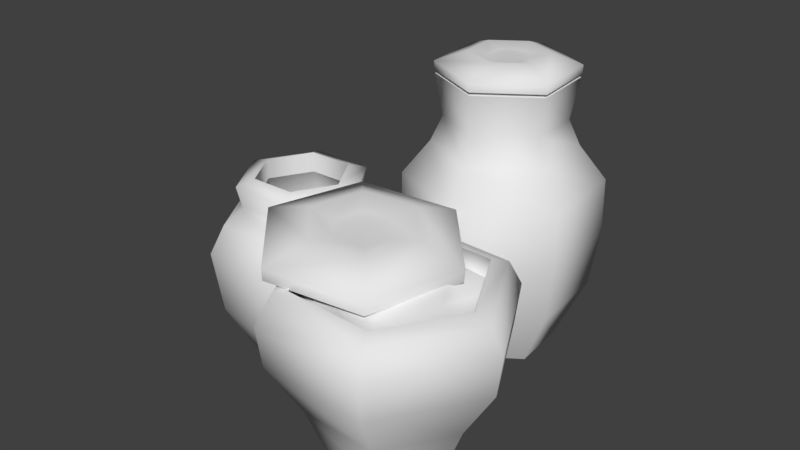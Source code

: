 # Source: tikiPots2.blend  (saved by Blender 2.80.75; exported with 4.5.12 LTS)
import bpy
from mathutils import Matrix  # noqa: F401  (used for matrix-valued properties, if any)

bpy.ops.wm.read_factory_settings(use_empty=True)
scene = bpy.context.scene
scene.name = 'Scene'

# ---- collections
col_collection_1 = bpy.data.collections.new('Collection 1'); scene.collection.children.link(col_collection_1)

# ---- materials (node trees are filled in below, after node groups)
mat_tikipots = bpy.data.materials.new('tikiPots')
mat_tikipots.alpha_threshold = 0.0
mat_tikipots.use_transparent_shadow = False
mat_tikipots.roughness = 0.5

# ---- material node trees

# ---- world
world_world = bpy.data.worlds.new('World'); scene.world = world_world
world_world.color = (0.05088, 0.05088, 0.05088)
world_world.use_sun_shadow = False
world_world.sun_shadow_jitter_overblur = 0.0
world_world.cycles.sampling_method = 'MANUAL'

# ---- meshes
me_circle = bpy.data.meshes.new('Circle')
me_circle.from_pydata([(-2.292, -0.07996, 8.345e-07), (-3.423, -0.09394, 8.345e-07), (-3.976, -1.08, 8.345e-07), (-3.398, -2.052, 8.345e-07), (-2.268, -2.038, 8.345e-07), (-1.714, -1.052, 8.345e-07), (-1.992, 0.4542, 1.083), (-3.735, 0.4326, 1.083), (-4.588, -1.088, 1.083), (-3.698, -2.587, 1.083), (-1.955, -2.565, 1.083), (-1.102, -1.045, 1.083), (-1.894, 0.6288, 2.403), (-3.838, 0.6047, 2.403), (-4.789, -1.09, 2.403), (-3.796, -2.761, 2.403), (-1.853, -2.737, 2.403), (-0.9019, -1.042, 2.403), (-2.243, 0.007457, 3.289), (-3.474, -0.007758, 3.289), (-4.076, -1.081, 3.289), (-3.448, -2.14, 3.289), (-2.217, -2.125, 3.289), (-1.614, -1.051, 3.289), (-2.188, 0.106, 3.763), (-3.532, 0.08943, 3.763), (-4.189, -1.083, 3.763), (-3.503, -2.238, 3.763), (-2.159, -2.222, 3.763), (-1.501, -1.05, 3.763), (-2.376, -0.2289, 3.881), (-3.335, -0.2408, 3.881), (-3.805, -1.078, 3.881), (-3.315, -1.904, 3.881), (-2.355, -1.892, 3.881), (-1.885, -1.054, 3.881), (-2.376, -0.2289, 3.452), (-3.335, -0.2408, 3.452), (-3.805, -1.078, 3.452), (-3.315, -1.904, 3.452), (-2.355, -1.892, 3.452), (-1.885, -1.054, 3.452), (-1.945, 0.5379, 2.169), (-3.784, 0.5152, 2.169), (-4.684, -1.089, 2.169), (-3.745, -2.67, 2.169), (-1.906, -2.648, 2.169), (-1.006, -1.043, 2.169), (-2.845, -1.066, 0.5767), (-2.009, -2.474, 2.986), (-1.208, -1.046, 2.986), (-4.483, -1.086, 2.986), (-3.646, -2.494, 2.986), (-2.044, 0.3619, 2.986), (-3.681, 0.3417, 2.986), (1.042, 2.383, 7.153e-07), (-0.04355, 2.896, 7.153e-07), (-1.031, 2.212, 7.153e-07), (-0.9318, 1.015, 7.153e-07), (0.154, 0.5027, 7.153e-07), (1.141, 1.187, 7.153e-07), (1.58, 2.756, 1.298), (-0.0974, 3.548, 1.298), (-1.622, 2.492, 1.298), (-1.47, 0.6427, 1.298), (0.2079, -0.1497, 1.298), (1.733, 0.907, 1.298), (1.726, 2.857, 3.667), (-0.112, 3.725, 3.667), (-1.783, 2.567, 3.667), (-1.615, 0.5418, 3.667), (0.2224, -0.3262, 3.667), (1.893, 0.8314, 3.667), (1.067, 2.4, 4.917), (-0.04602, 2.926, 4.917), (-1.058, 2.225, 4.917), (-0.9564, 0.9984, 4.917), (0.1565, 0.4728, 4.917), (1.168, 1.174, 4.917), (1.203, 2.495, 5.787), (-0.05963, 3.091, 5.787), (-1.207, 2.296, 5.787), (-1.092, 0.9042, 5.787), (0.1701, 0.3079, 5.787), (1.318, 1.103, 5.787), (1.094, 2.419, 5.812), (-0.04869, 2.958, 5.812), (-1.087, 2.239, 5.812), (-0.9831, 0.9799, 5.812), (0.1592, 0.4405, 5.812), (1.197, 1.16, 5.812), (1.34, 1.092, 6.036), (0.1722, 0.2829, 6.036), (-1.113, 0.8899, 6.036), (-1.23, 2.306, 6.036), (-0.0617, 3.116, 6.036), (1.224, 2.509, 6.036), (0.7041, 2.149, 6.257), (-0.009711, 2.486, 6.257), (-0.6586, 2.037, 6.257), (-0.5936, 1.25, 6.257), (0.1202, 0.9126, 6.257), (0.7691, 1.362, 6.257), (0.4066, 1.943, 6.164), (0.1765, 0.2307, 4.383), (1.388, 1.07, 4.383), (-1.277, 2.329, 4.383), (-1.156, 0.86, 4.383), (1.267, 2.539, 4.383), (-0.06601, 3.168, 4.383), (1.9, 0.8279, 2.482), (1.733, 2.862, 2.482), (-1.622, 0.5371, 2.482), (0.2231, -0.3344, 2.482), (-0.1126, 3.733, 2.482), (-1.79, 2.571, 2.482), (0.09488, -3.635, 1.192e-06), (1.339, -3.691, 1.192e-06), (2.009, -2.642, 1.192e-06), (1.436, -1.537, 1.192e-06), (0.1919, -1.481, 1.192e-06), (-0.4785, -2.53, 1.192e-06), (-0.1229, -3.976, 1.007), (1.525, -4.05, 1.007), (2.413, -2.66, 1.007), (1.653, -1.196, 1.007), (0.005613, -1.122, 1.007), (-0.8825, -2.512, 1.007), (-0.484, -4.541, 2.098), (1.834, -4.645, 2.098), (3.083, -2.69, 2.098), (2.014, -0.6309, 2.098), (-0.3032, -0.5265, 2.098), (-1.552, -2.482, 2.098), (-0.4032, -4.414, 3.418), (1.765, -4.512, 3.418), (2.933, -2.684, 3.418), (1.934, -0.7574, 3.418), (-0.2341, -0.6597, 3.418), (-1.403, -2.488, 3.418), (-0.2123, -4.116, 3.515), (1.601, -4.197, 3.515), (2.579, -2.668, 3.515), (1.743, -1.056, 3.515), (-0.07082, -0.9745, 3.515), (-1.048, -2.504, 3.515), (-0.3276, -4.296, 2.934), (1.7, -4.388, 2.934), (2.793, -2.677, 2.934), (1.858, -0.8756, 2.934), (-0.1695, -0.7843, 2.934), (-1.262, -2.495, 2.934), (0.1561, -3.539, 3.34), (1.286, -3.59, 3.32), (1.895, -2.637, 3.373), (1.374, -1.633, 3.58), (0.2443, -1.582, 3.58), (-0.3648, -2.535, 3.58), (0.7652, -2.586, 3.58), (-0.3539, -0.4289, 2.923), (-1.662, -2.477, 2.923), (3.193, -2.695, 2.923), (2.074, -0.5383, 2.923), (-0.5432, -4.634, 2.923), (1.884, -4.743, 2.923), (0.02007, 2.125, 6.164), (-0.3313, 1.882, 6.164), (-0.2961, 1.456, 6.164), (0.0904, 1.273, 6.164), (0.4417, 1.517, 6.164), (0.05523, 1.699, 6.287), (0.1712, 0.2941, 5.855), (-0.06077, 3.105, 5.855), (1.33, 1.097, 5.855), (-1.104, 0.8963, 5.855), (1.214, 2.503, 5.855), (-1.22, 2.302, 5.855), (-1.921, -2.642, 3.614), (-0.737, -3.955, 3.461), (0.9927, -3.579, 3.331), (1.538, -1.89, 3.354), (0.3537, -0.577, 3.507), (-1.376, -0.9528, 3.637), (-1.498, -0.8012, 3.969), (0.4483, -0.3784, 3.823), (1.781, -1.856, 3.651), (1.167, -3.756, 3.625), (-0.779, -4.179, 3.771), (-2.112, -2.701, 3.943), (-1.22, -2.526, 4.188), (-0.4802, -3.346, 4.092), (0.6007, -3.112, 4.011), (0.9415, -2.056, 4.025), (0.2014, -1.236, 4.121), (-0.8795, -1.471, 4.202), (-0.7356, -2.413, 4.021), (-0.3348, -2.857, 3.969), (0.2505, -2.73, 3.925), (0.435, -2.159, 3.933), (0.03425, -1.714, 3.984), (-0.551, -1.842, 4.028), (-0.1358, -2.293, 4.149), (0.4222, -0.3831, 3.57), (-0.7953, -4.153, 3.519), (-1.509, -0.8026, 3.714), (1.744, -1.849, 3.399), (-2.117, -2.688, 3.689), (1.135, -3.734, 3.374), (-0.1765, -2.273, 3.664)], [], [(1, 7, 6, 0), (0, 6, 11, 5), (4, 10, 9, 3), (2, 8, 7, 1), (5, 11, 10, 4), (3, 9, 8, 2), (6, 12, 17, 11), (10, 16, 15, 9), (8, 14, 13, 7), (11, 17, 16, 10), (9, 15, 14, 8), (7, 13, 12, 6), (50, 23, 22, 49), (52, 21, 20, 51), (54, 19, 18, 53), (53, 18, 23, 50), (49, 22, 21, 52), (51, 20, 19, 54), (22, 28, 27, 21), (20, 26, 25, 19), (23, 29, 28, 22), (21, 27, 26, 20), (19, 25, 24, 18), (18, 24, 29, 23), (27, 33, 32, 26), (25, 31, 30, 24), (24, 30, 35, 29), (28, 34, 33, 27), (26, 32, 31, 25), (40, 34, 35, 41), (32, 38, 37, 31), (33, 39, 38, 32), (31, 37, 36, 30), (30, 36, 41, 35), (34, 40, 39, 33), (37, 43, 42, 36), (36, 42, 47, 41), (40, 46, 45, 39), (38, 44, 43, 37), (41, 47, 46, 40), (39, 45, 44, 38), (47, 48, 46), (45, 48, 44), (43, 48, 42), (42, 48, 47), (46, 48, 45), (44, 48, 43), (14, 51, 54, 13), (16, 49, 52, 15), (12, 53, 50, 17), (13, 54, 53, 12), (15, 52, 51, 14), (17, 50, 49, 16), (56, 62, 61, 55), (55, 61, 66, 60), (59, 65, 64, 58), (57, 63, 62, 56), (60, 66, 65, 59), (58, 64, 63, 57), (111, 67, 110), (113, 71, 112), (115, 69, 114), (110, 72, 71), (112, 69, 115), (114, 68, 67), (105, 78, 77, 104), (107, 76, 75, 106), (109, 74, 73, 108), (108, 73, 78, 105), (104, 77, 76, 107), (106, 75, 74, 109), (77, 83, 82, 76), (75, 81, 80, 74), (78, 84, 83, 77), (76, 82, 81, 75), (74, 80, 79, 73), (73, 79, 84, 78), (82, 88, 87, 81), (80, 86, 85, 79), (79, 85, 90, 84), (83, 89, 88, 82), (81, 87, 86, 80), (84, 90, 89, 83), (173, 175, 96, 91), (171, 173, 91, 92), (175, 172, 95, 96), (172, 176, 94, 95), (174, 171, 92, 93), (176, 174, 93, 94), (91, 96, 97, 102), (96, 95, 98, 97), (93, 92, 101, 100), (94, 93, 100, 99), (92, 91, 102, 101), (95, 94, 99, 98), (98, 99, 166, 165), (102, 97, 103, 169), (99, 100, 167, 166), (101, 102, 169, 168), (97, 98, 165, 103), (100, 101, 168, 167), (69, 106, 109, 68), (71, 104, 107, 70), (67, 108, 105, 72), (68, 109, 108, 67), (70, 107, 106, 69), (72, 105, 104, 71), (62, 111, 61), (64, 112, 115), (66, 113, 65), (63, 115, 62), (65, 113, 64), (61, 111, 66), (117, 123, 122, 116), (116, 122, 127, 121), (120, 126, 125, 119), (118, 124, 123, 117), (121, 127, 126, 120), (119, 125, 124, 118), (122, 128, 133, 127), (126, 132, 131, 125), (124, 130, 129, 123), (127, 133, 132, 126), (125, 131, 130, 124), (123, 129, 128, 122), (139, 160, 163, 134), (137, 162, 159, 138), (135, 164, 161, 136), (159, 160, 139, 138), (161, 162, 137, 136), (137, 143, 142, 136), (135, 141, 140, 134), (134, 140, 145, 139), (138, 144, 143, 137), (136, 142, 141, 135), (139, 145, 144, 138), (142, 148, 147, 141), (145, 151, 150, 144), (143, 149, 148, 142), (141, 147, 146, 140), (140, 146, 151, 145), (144, 150, 149, 143), (147, 153, 152, 146), (146, 152, 157, 151), (150, 156, 155, 149), (148, 154, 153, 147), (151, 157, 156, 150), (149, 155, 154, 148), (152, 153, 158), (156, 157, 158), (155, 156, 158), (153, 154, 158), (157, 152, 158), (154, 155, 158), (130, 161, 164, 129), (132, 159, 162, 131), (128, 163, 160, 133), (129, 164, 163, 128), (131, 162, 161, 130), (133, 160, 159, 132), (163, 164, 135, 134), (168, 169, 170), (166, 167, 170), (169, 103, 170), (165, 166, 170), (167, 168, 170), (103, 165, 170), (87, 88, 174, 176), (88, 89, 171, 174), (86, 87, 176, 172), (85, 86, 172, 175), (89, 90, 173, 171), (90, 85, 175, 173), (204, 206, 188, 183), (202, 204, 183, 184), (206, 203, 187, 188), (203, 207, 186, 187), (205, 202, 184, 185), (207, 205, 185, 186), (183, 188, 189, 194), (188, 187, 190, 189), (185, 184, 193, 192), (186, 185, 192, 191), (184, 183, 194, 193), (187, 186, 191, 190), (190, 191, 197, 196), (194, 189, 195, 200), (191, 192, 198, 197), (193, 194, 200, 199), (189, 190, 196, 195), (192, 193, 199, 198), (199, 200, 201), (197, 198, 201), (200, 195, 201), (196, 197, 201), (198, 199, 201), (195, 196, 201), (179, 180, 205, 207), (180, 181, 202, 205), (178, 179, 207, 203), (177, 178, 203, 206), (181, 182, 204, 202), (182, 177, 206, 204), (177, 182, 208), (181, 180, 208), (179, 178, 208), (182, 181, 208), (180, 179, 208), (178, 177, 208), (110, 67, 72), (114, 69, 68), (69, 112, 70), (115, 63, 64), (62, 115, 114), (66, 111, 110), (112, 71, 70), (71, 113, 110), (67, 111, 114), (111, 62, 114), (113, 66, 110), (64, 113, 112), (34, 28, 29, 35)])
me_circle.polygons.foreach_set('use_smooth', [True] * 222)
_k = set([(30, 31), (30, 35), (31, 32), (32, 33), (33, 34), (34, 35), (36, 37), (36, 41), (37, 38), (38, 39), (39, 40), (40, 41), (79, 80), (79, 84), (80, 81), (81, 82), (82, 83), (83, 84), (85, 86), (85, 90), (86, 87), (87, 88), (88, 89), (89, 90), (140, 141), (140, 145), (141, 142), (142, 143), (143, 144), (144, 145), (171, 173), (171, 174), (172, 175), (172, 176), (173, 175), (174, 176), (202, 204), (202, 205), (203, 206), (203, 207), (204, 206), (205, 207)])
me_circle.attributes.new('sharp_edge', 'BOOLEAN', 'EDGE').data.foreach_set('value', [ (min(e.vertices), max(e.vertices)) in _k for e in me_circle.edges])
_uv = me_circle.uv_layers.new(name='UVMap')
_uv.uv.foreach_set('vector', [0.8817, 0.8629, 0.8819, 0.8599, 0.8847, 0.8602, 0.8867, 0.863, 0.8867, 0.863, 0.8847, 0.8602, 0.8884, 0.8595, 0.8912, 0.8596, 0.8912, 0.855, 0.891, 0.8579, 0.8882, 0.8576, 0.8863, 0.8549, 0.8817, 0.8582, 0.8846, 0.8583, 0.8819, 0.8599, 0.8817, 0.8629, 0.8912, 0.8596, 0.8884, 0.8595, 0.891, 0.8579, 0.8912, 0.855, 0.8863, 0.8549, 0.8882, 0.8576, 0.8846, 0.8583, 0.8817, 0.8582, 0.8847, 0.8602, 0.8843, 0.8593, 0.8886, 0.8586, 0.8884, 0.8595, 0.891, 0.8579, 0.895, 0.8574, 0.8886, 0.8585, 0.8882, 0.8576, 0.8846, 0.8583, 0.8843, 0.8593, 0.8779, 0.8604, 0.8819, 0.8599, 0.8884, 0.8595, 0.8886, 0.8586, 0.895, 0.8574, 0.891, 0.8579, 0.8882, 0.8576, 0.8886, 0.8585, 0.8843, 0.8593, 0.8846, 0.8583, 0.8819, 0.8599, 0.8779, 0.8604, 0.8843, 0.8593, 0.8847, 0.8602, 0.8882, 0.8587, 0.8878, 0.8588, 0.8904, 0.8582, 0.8922, 0.8579, 0.8883, 0.8586, 0.8879, 0.8585, 0.8851, 0.859, 0.8847, 0.8592, 0.8807, 0.86, 0.8825, 0.8596, 0.885, 0.8593, 0.8846, 0.8593, 0.8846, 0.8593, 0.885, 0.8593, 0.8878, 0.8588, 0.8882, 0.8587, 0.8922, 0.8579, 0.8904, 0.8582, 0.8879, 0.8585, 0.8883, 0.8586, 0.8847, 0.8592, 0.8851, 0.859, 0.8825, 0.8596, 0.8807, 0.86, 0.8904, 0.8582, 0.8891, 0.8584, 0.8875, 0.8586, 0.8879, 0.8585, 0.8851, 0.859, 0.8855, 0.8589, 0.8839, 0.8594, 0.8825, 0.8596, 0.8878, 0.8588, 0.8875, 0.8589, 0.8891, 0.8584, 0.8904, 0.8582, 0.8879, 0.8585, 0.8875, 0.8586, 0.8855, 0.8589, 0.8851, 0.859, 0.8825, 0.8596, 0.8839, 0.8594, 0.8854, 0.8593, 0.885, 0.8593, 0.885, 0.8593, 0.8854, 0.8593, 0.8875, 0.8589, 0.8878, 0.8588, 0.8875, 0.8586, 0.8872, 0.8586, 0.8858, 0.8588, 0.8855, 0.8589, 0.8839, 0.8594, 0.8848, 0.8592, 0.8857, 0.8593, 0.8854, 0.8593, 0.8854, 0.8593, 0.8857, 0.8593, 0.8872, 0.859, 0.8875, 0.8589, 0.8891, 0.8584, 0.8881, 0.8586, 0.8872, 0.8586, 0.8875, 0.8586, 0.8855, 0.8589, 0.8858, 0.8588, 0.8848, 0.8592, 0.8839, 0.8594, 0.8874, 0.8587, 0.8881, 0.8586, 0.8872, 0.859, 0.8869, 0.8591, 0.8858, 0.8588, 0.886, 0.8587, 0.8855, 0.8591, 0.8848, 0.8592, 0.8872, 0.8586, 0.8869, 0.8586, 0.886, 0.8587, 0.8858, 0.8588, 0.8848, 0.8592, 0.8855, 0.8591, 0.886, 0.8593, 0.8857, 0.8593, 0.8857, 0.8593, 0.886, 0.8593, 0.8869, 0.8591, 0.8872, 0.859, 0.8881, 0.8586, 0.8874, 0.8587, 0.8869, 0.8586, 0.8872, 0.8586, 0.8855, 0.8591, 0.8863, 0.8589, 0.8864, 0.8589, 0.886, 0.8593, 0.886, 0.8593, 0.8864, 0.8589, 0.8865, 0.8589, 0.8869, 0.8591, 0.8874, 0.8587, 0.8866, 0.859, 0.8866, 0.859, 0.8869, 0.8586, 0.886, 0.8587, 0.8864, 0.8589, 0.8863, 0.8589, 0.8855, 0.8591, 0.8869, 0.8591, 0.8865, 0.8589, 0.8866, 0.859, 0.8874, 0.8587, 0.8869, 0.8586, 0.8866, 0.859, 0.8864, 0.8589, 0.886, 0.8587, 0.8865, 0.8589, 0.8865, 0.8589, 0.8866, 0.859, 0.8866, 0.859, 0.8865, 0.8589, 0.8864, 0.8589, 0.8863, 0.8589, 0.8865, 0.8589, 0.8864, 0.8589, 0.8864, 0.8589, 0.8865, 0.8589, 0.8865, 0.8589, 0.8866, 0.859, 0.8865, 0.8589, 0.8866, 0.859, 0.8864, 0.8589, 0.8865, 0.8589, 0.8863, 0.8589, 0.8843, 0.8593, 0.8847, 0.8592, 0.8807, 0.86, 0.8779, 0.8604, 0.895, 0.8574, 0.8922, 0.8579, 0.8883, 0.8586, 0.8886, 0.8585, 0.8843, 0.8593, 0.8846, 0.8593, 0.8882, 0.8587, 0.8886, 0.8586, 0.8779, 0.8604, 0.8807, 0.86, 0.8846, 0.8593, 0.8843, 0.8593, 0.8886, 0.8585, 0.8883, 0.8586, 0.8847, 0.8592, 0.8843, 0.8593, 0.8886, 0.8586, 0.8882, 0.8587, 0.8922, 0.8579, 0.895, 0.8574, 0.6144, 0.8571, 0.6182, 0.8567, 0.6182, 0.8576, 0.6169, 0.8605, 0.6169, 0.8605, 0.6182, 0.8576, 0.6187, 0.858, 0.6204, 0.8605, 0.6225, 0.8576, 0.6193, 0.8578, 0.6194, 0.8572, 0.6213, 0.8536, 0.6162, 0.8522, 0.6191, 0.8563, 0.6182, 0.8567, 0.6144, 0.8571, 0.6204, 0.8605, 0.6187, 0.858, 0.6193, 0.8578, 0.6225, 0.8576, 0.6213, 0.8536, 0.6194, 0.8572, 0.6191, 0.8563, 0.6162, 0.8522, 0.8363, 0.1019, 0.8366, 0.102, 0.8365, 0.1021, 0.8368, 0.102, 0.8368, 0.102, 0.8369, 0.1016, 0.8367, 0.1013, 0.8367, 0.1017, 0.8363, 0.1015, 0.6189, 0.8579, 0.619, 0.8579, 0.6191, 0.8578, 0.8369, 0.1016, 0.8367, 0.1017, 0.8367, 0.1013, 0.6187, 0.8573, 0.6189, 0.8576, 0.6189, 0.8578, 0.8317, 0.102, 0.8318, 0.1021, 0.8318, 0.1021, 0.8318, 0.1019, 0.8318, 0.1018, 0.8319, 0.102, 0.8319, 0.1021, 0.8318, 0.1018, 0.8317, 0.1019, 0.8319, 0.1022, 0.8318, 0.1022, 0.8317, 0.102, 0.8317, 0.102, 0.8318, 0.1022, 0.8318, 0.1021, 0.8317, 0.102, 0.8318, 0.1019, 0.8318, 0.1021, 0.8319, 0.102, 0.8318, 0.1018, 0.8318, 0.1018, 0.8319, 0.1021, 0.8319, 0.1022, 0.8317, 0.1019, 0.6192, 0.858, 0.6193, 0.8582, 0.6193, 0.8582, 0.6192, 0.858, 0.6192, 0.8581, 0.6193, 0.8583, 0.6195, 0.8586, 0.6193, 0.8582, 0.6192, 0.8581, 0.6193, 0.8582, 0.6193, 0.8582, 0.6192, 0.858, 0.6192, 0.858, 0.6193, 0.8582, 0.6193, 0.8583, 0.6192, 0.8581, 0.6193, 0.8582, 0.6195, 0.8586, 0.6193, 0.8584, 0.6192, 0.8582, 0.6192, 0.8582, 0.6193, 0.8584, 0.6193, 0.8582, 0.6192, 0.8581, 0.6193, 0.8582, 0.6193, 0.8583, 0.6194, 0.8585, 0.6193, 0.8583, 0.6195, 0.8586, 0.6197, 0.8591, 0.6194, 0.8585, 0.6193, 0.8584, 0.6193, 0.8584, 0.6194, 0.8585, 0.6193, 0.8583, 0.6193, 0.8582, 0.6193, 0.8582, 0.6193, 0.8582, 0.6193, 0.8583, 0.6193, 0.8582, 0.6193, 0.8583, 0.6194, 0.8585, 0.6197, 0.8591, 0.6195, 0.8586, 0.6193, 0.8582, 0.6193, 0.8583, 0.6193, 0.8582, 0.6193, 0.8582, 0.3899, 0.4171, 0.3941, 0.4099, 0.3948, 0.411, 0.3912, 0.4171, 0.3941, 0.4243, 0.3899, 0.4171, 0.3912, 0.4171, 0.3947, 0.4232, 0.3941, 0.4099, 0.4024, 0.4099, 0.4018, 0.4111, 0.3948, 0.411, 0.4024, 0.4099, 0.4066, 0.4171, 0.4053, 0.4172, 0.4018, 0.4111, 0.4024, 0.4244, 0.3941, 0.4243, 0.3947, 0.4232, 0.4017, 0.4232, 0.4066, 0.4171, 0.4024, 0.4244, 0.4017, 0.4232, 0.4053, 0.4172, 0.3912, 0.4171, 0.3948, 0.411, 0.3965, 0.4138, 0.3945, 0.417, 0.3948, 0.411, 0.4018, 0.4111, 0.4002, 0.414, 0.3965, 0.4138, 0.4017, 0.4232, 0.3947, 0.4232, 0.3963, 0.4203, 0.4, 0.4204, 0.4053, 0.4172, 0.4017, 0.4232, 0.4, 0.4204, 0.402, 0.4172, 0.3947, 0.4232, 0.3912, 0.4171, 0.3945, 0.417, 0.3963, 0.4203, 0.4018, 0.4111, 0.4053, 0.4172, 0.402, 0.4172, 0.4002, 0.414, 0.4002, 0.414, 0.402, 0.4172, 0.4002, 0.4172, 0.3993, 0.4155, 0.3945, 0.417, 0.3965, 0.4138, 0.3973, 0.4154, 0.3963, 0.4171, 0.402, 0.4172, 0.4, 0.4204, 0.3992, 0.4189, 0.4002, 0.4172, 0.3963, 0.4203, 0.3945, 0.417, 0.3963, 0.4171, 0.3972, 0.4188, 0.3965, 0.4138, 0.4002, 0.414, 0.3993, 0.4155, 0.3973, 0.4154, 0.4, 0.4204, 0.3963, 0.4203, 0.3972, 0.4188, 0.3992, 0.4189, 0.6191, 0.8575, 0.6192, 0.8578, 0.6191, 0.8579, 0.6189, 0.8576, 0.6191, 0.8578, 0.6192, 0.8579, 0.6192, 0.8578, 0.6192, 0.8576, 0.6189, 0.8578, 0.6191, 0.858, 0.6191, 0.858, 0.619, 0.8579, 0.6189, 0.8576, 0.6191, 0.8579, 0.6191, 0.858, 0.6189, 0.8578, 0.6192, 0.8576, 0.6192, 0.8578, 0.6192, 0.8578, 0.6191, 0.8575, 0.619, 0.8579, 0.6191, 0.858, 0.6192, 0.8579, 0.6191, 0.8578, 0.6182, 0.8567, 0.6186, 0.8577, 0.6182, 0.8576, 0.8371, 0.1014, 0.8369, 0.1016, 0.8367, 0.1013, 0.6187, 0.858, 0.6191, 0.8577, 0.6193, 0.8578, 0.6191, 0.8563, 0.619, 0.8571, 0.6182, 0.8567, 0.6193, 0.8578, 0.6191, 0.8577, 0.6194, 0.8572, 0.6182, 0.8576, 0.6186, 0.8577, 0.6187, 0.858, 0.8663, 0.3748, 0.8638, 0.3734, 0.8638, 0.372, 0.8663, 0.3705, 0.8663, 0.3705, 0.8638, 0.372, 0.8626, 0.3713, 0.8626, 0.3683, 0.8588, 0.3705, 0.8614, 0.372, 0.8613, 0.3733, 0.8588, 0.3748, 0.8626, 0.377, 0.8625, 0.374, 0.8638, 0.3734, 0.8663, 0.3748, 0.8626, 0.3683, 0.8626, 0.3713, 0.8614, 0.372, 0.8588, 0.3705, 0.8588, 0.3748, 0.8613, 0.3733, 0.8625, 0.374, 0.8626, 0.377, 0.8638, 0.372, 0.863, 0.3724, 0.8626, 0.3721, 0.8626, 0.3713, 0.8614, 0.372, 0.8621, 0.3724, 0.8621, 0.3729, 0.8613, 0.3733, 0.8625, 0.374, 0.8625, 0.3732, 0.863, 0.3729, 0.8638, 0.3734, 0.8626, 0.3713, 0.8626, 0.3721, 0.8621, 0.3724, 0.8614, 0.372, 0.8613, 0.3733, 0.8621, 0.3729, 0.8625, 0.3732, 0.8625, 0.374, 0.8638, 0.3734, 0.863, 0.3729, 0.863, 0.3724, 0.8638, 0.372, 0.8626, 0.3724, 0.8626, 0.3723, 0.8629, 0.3725, 0.8628, 0.3725, 0.8623, 0.3728, 0.8623, 0.3728, 0.8623, 0.3725, 0.8623, 0.3725, 0.8628, 0.3728, 0.8629, 0.3728, 0.8626, 0.373, 0.8626, 0.3729, 0.8623, 0.3725, 0.8626, 0.3723, 0.8626, 0.3724, 0.8623, 0.3725, 0.8626, 0.373, 0.8623, 0.3728, 0.8623, 0.3728, 0.8626, 0.3729, 0.8623, 0.3728, 0.8624, 0.3728, 0.8626, 0.3729, 0.8626, 0.3729, 0.8628, 0.3728, 0.8627, 0.3728, 0.8627, 0.3726, 0.8628, 0.3725, 0.8628, 0.3725, 0.8627, 0.3726, 0.8626, 0.3724, 0.8626, 0.3724, 0.8623, 0.3725, 0.8624, 0.3726, 0.8624, 0.3728, 0.8623, 0.3728, 0.8626, 0.3729, 0.8626, 0.3729, 0.8627, 0.3728, 0.8628, 0.3728, 0.8626, 0.3724, 0.8626, 0.3724, 0.8624, 0.3726, 0.8623, 0.3725, 0.8626, 0.3729, 0.8626, 0.3728, 0.8627, 0.3727, 0.8627, 0.3728, 0.8626, 0.3724, 0.8626, 0.3725, 0.8624, 0.3726, 0.8624, 0.3726, 0.8624, 0.3728, 0.8624, 0.3727, 0.8626, 0.3728, 0.8626, 0.3729, 0.8627, 0.3728, 0.8627, 0.3727, 0.8627, 0.3726, 0.8627, 0.3726, 0.8627, 0.3726, 0.8627, 0.3726, 0.8626, 0.3725, 0.8626, 0.3724, 0.8624, 0.3726, 0.8624, 0.3726, 0.8624, 0.3727, 0.8624, 0.3728, 0.8792, 0.618, 0.878, 0.616, 0.8793, 0.6137, 0.8816, 0.6137, 0.8816, 0.6137, 0.8793, 0.6137, 0.8778, 0.6116, 0.8791, 0.6095, 0.8743, 0.6095, 0.8755, 0.6117, 0.8744, 0.6137, 0.8718, 0.6137, 0.8743, 0.618, 0.8754, 0.6159, 0.878, 0.616, 0.8792, 0.618, 0.8791, 0.6095, 0.8778, 0.6116, 0.8755, 0.6117, 0.8743, 0.6095, 0.8718, 0.6137, 0.8744, 0.6137, 0.8754, 0.6159, 0.8743, 0.618, 0.8793, 0.6137, 0.878, 0.616, 0.8767, 0.6138, 0.8755, 0.6117, 0.8778, 0.6116, 0.8767, 0.6138, 0.8744, 0.6137, 0.8755, 0.6117, 0.8767, 0.6138, 0.878, 0.616, 0.8754, 0.6159, 0.8767, 0.6138, 0.8778, 0.6116, 0.8793, 0.6137, 0.8767, 0.6138, 0.8754, 0.6159, 0.8744, 0.6137, 0.8767, 0.6138, 0.8625, 0.3732, 0.8626, 0.373, 0.8629, 0.3728, 0.863, 0.3729, 0.8621, 0.3724, 0.8623, 0.3725, 0.8623, 0.3728, 0.8621, 0.3729, 0.863, 0.3724, 0.8629, 0.3725, 0.8626, 0.3723, 0.8626, 0.3721, 0.863, 0.3729, 0.8629, 0.3728, 0.8629, 0.3725, 0.863, 0.3724, 0.8621, 0.3729, 0.8623, 0.3728, 0.8626, 0.373, 0.8625, 0.3732, 0.8626, 0.3721, 0.8626, 0.3723, 0.8623, 0.3725, 0.8621, 0.3724, 0.8629, 0.3725, 0.8629, 0.3728, 0.8628, 0.3728, 0.8628, 0.3725, 0.3972, 0.4188, 0.3963, 0.4171, 0.3982, 0.4171, 0.4002, 0.4172, 0.3992, 0.4189, 0.3982, 0.4171, 0.3963, 0.4171, 0.3973, 0.4154, 0.3982, 0.4171, 0.3993, 0.4155, 0.4002, 0.4172, 0.3982, 0.4171, 0.3992, 0.4189, 0.3972, 0.4188, 0.3982, 0.4171, 0.3973, 0.4154, 0.3993, 0.4155, 0.3982, 0.4171, 0.4077, 0.4171, 0.403, 0.4254, 0.4024, 0.4244, 0.4066, 0.4171, 0.403, 0.4254, 0.3935, 0.4254, 0.3941, 0.4243, 0.4024, 0.4244, 0.403, 0.4089, 0.4077, 0.4171, 0.4066, 0.4171, 0.4024, 0.4099, 0.3935, 0.4089, 0.403, 0.4089, 0.4024, 0.4099, 0.3941, 0.4099, 0.3935, 0.4254, 0.3887, 0.4171, 0.3899, 0.4171, 0.3941, 0.4243, 0.3887, 0.4171, 0.3935, 0.4089, 0.3941, 0.4099, 0.3899, 0.4171, 0.3899, 0.4171, 0.3941, 0.4099, 0.3948, 0.411, 0.3912, 0.4171, 0.3941, 0.4243, 0.3899, 0.4171, 0.3912, 0.4171, 0.3947, 0.4232, 0.3941, 0.4099, 0.4024, 0.4099, 0.4018, 0.4111, 0.3948, 0.411, 0.4024, 0.4099, 0.4066, 0.4171, 0.4053, 0.4172, 0.4018, 0.4111, 0.4024, 0.4244, 0.3941, 0.4243, 0.3947, 0.4232, 0.4017, 0.4232, 0.4066, 0.4171, 0.4024, 0.4244, 0.4017, 0.4232, 0.4053, 0.4172, 0.3912, 0.4171, 0.3948, 0.411, 0.3965, 0.4138, 0.3945, 0.417, 0.3948, 0.411, 0.4018, 0.4111, 0.4002, 0.414, 0.3965, 0.4138, 0.4017, 0.4232, 0.3947, 0.4232, 0.3963, 0.4203, 0.4, 0.4204, 0.4053, 0.4172, 0.4017, 0.4232, 0.4, 0.4204, 0.402, 0.4172, 0.3947, 0.4232, 0.3912, 0.4171, 0.3945, 0.417, 0.3963, 0.4203, 0.4018, 0.4111, 0.4053, 0.4172, 0.402, 0.4172, 0.4002, 0.414, 0.4002, 0.414, 0.402, 0.4172, 0.4002, 0.4172, 0.3993, 0.4155, 0.3945, 0.417, 0.3965, 0.4138, 0.3973, 0.4154, 0.3963, 0.4171, 0.402, 0.4172, 0.4, 0.4204, 0.3992, 0.4189, 0.4002, 0.4172, 0.3963, 0.4203, 0.3945, 0.417, 0.3963, 0.4171, 0.3972, 0.4188, 0.3965, 0.4138, 0.4002, 0.414, 0.3993, 0.4155, 0.3973, 0.4154, 0.4, 0.4204, 0.3963, 0.4203, 0.3972, 0.4188, 0.3992, 0.4189, 0.3972, 0.4188, 0.3963, 0.4171, 0.3982, 0.4171, 0.4002, 0.4172, 0.3992, 0.4189, 0.3982, 0.4171, 0.3963, 0.4171, 0.3973, 0.4154, 0.3982, 0.4171, 0.3993, 0.4155, 0.4002, 0.4172, 0.3982, 0.4171, 0.3992, 0.4189, 0.3972, 0.4188, 0.3982, 0.4171, 0.3973, 0.4154, 0.3993, 0.4155, 0.3982, 0.4171, 0.4077, 0.4171, 0.403, 0.4254, 0.4024, 0.4244, 0.4066, 0.4171, 0.403, 0.4254, 0.3935, 0.4254, 0.3941, 0.4243, 0.4024, 0.4244, 0.403, 0.4089, 0.4077, 0.4171, 0.4066, 0.4171, 0.4024, 0.4099, 0.3935, 0.4089, 0.403, 0.4089, 0.4024, 0.4099, 0.3941, 0.4099, 0.3935, 0.4254, 0.3887, 0.4171, 0.3899, 0.4171, 0.3941, 0.4243, 0.3887, 0.4171, 0.3935, 0.4089, 0.3941, 0.4099, 0.3899, 0.4171, 0.3935, 0.4089, 0.3887, 0.4171, 0.3935, 0.4089, 0.3935, 0.4254, 0.403, 0.4254, 0.3935, 0.4254, 0.4077, 0.4171, 0.403, 0.4089, 0.4077, 0.4171, 0.3887, 0.4171, 0.3935, 0.4254, 0.3887, 0.4171, 0.403, 0.4254, 0.4077, 0.4171, 0.403, 0.4254, 0.403, 0.4089, 0.3935, 0.4089, 0.403, 0.4089, 0.6189, 0.8579, 0.6189, 0.8578, 0.619, 0.8579, 0.6187, 0.8573, 0.6191, 0.8575, 0.6189, 0.8576, 0.6191, 0.8575, 0.6192, 0.8574, 0.6192, 0.8576, 0.619, 0.8571, 0.6191, 0.8563, 0.6194, 0.8572, 0.8359, 0.101, 0.8367, 0.1013, 0.8363, 0.1015, 0.8364, 0.1023, 0.8363, 0.1019, 0.8365, 0.1021, 0.6192, 0.8574, 0.6191, 0.8578, 0.6192, 0.8576, 0.8368, 0.102, 0.8368, 0.102, 0.8365, 0.1021, 0.8366, 0.102, 0.8363, 0.1019, 0.8363, 0.1015, 0.8363, 0.1019, 0.8359, 0.101, 0.8363, 0.1015, 0.8368, 0.102, 0.8364, 0.1023, 0.8365, 0.1021, 0.8371, 0.1014, 0.8368, 0.102, 0.8369, 0.1016, 0.8881, 0.8586, 0.8891, 0.8584, 0.8875, 0.8589, 0.8872, 0.859])
_ca = me_circle.color_attributes.new('Col', 'BYTE_COLOR', 'CORNER')
_ca.data.foreach_set('color', [0.05613, 0.05613, 0.05613, 1.0, 0.4735, 0.4735, 0.4735, 1.0, 0.3916, 0.3916, 0.3916, 1.0, 0.05127, 0.05127, 0.05127, 1.0, 0.05127, 0.05127, 0.05127, 1.0, 0.3916, 0.3916, 0.3916, 1.0, 0.6514, 0.6514, 0.6514, 1.0, 0.06125, 0.06125, 0.06125, 1.0, 0.05613, 0.05613, 0.05613, 1.0, 0.4851, 0.4851, 0.4851, 1.0, 0.4072, 0.4072, 0.4072, 1.0, 0.05613, 0.05613, 0.05613, 1.0, 0.06663, 0.06663, 0.06663, 1.0, 0.3763, 0.3763, 0.3763, 1.0, 0.4735, 0.4735, 0.4735, 1.0, 0.05613, 0.05613, 0.05613, 1.0, 0.06125, 0.06125, 0.06125, 1.0, 0.6514, 0.6514, 0.6514, 1.0, 0.4851, 0.4851, 0.4851, 1.0, 0.05613, 0.05613, 0.05613, 1.0, 0.05613, 0.05613, 0.05613, 1.0, 0.4072, 0.4072, 0.4072, 1.0, 0.3763, 0.3763, 0.3763, 1.0, 0.06663, 0.06663, 0.06663, 1.0, 0.3916, 0.3916, 0.3916, 1.0, 1.0, 1.0, 1.0, 1.0, 1.0, 1.0, 1.0, 1.0, 0.6514, 0.6514, 0.6514, 1.0, 0.4851, 0.4851, 0.4851, 1.0, 1.0, 1.0, 1.0, 1.0, 1.0, 1.0, 1.0, 1.0, 0.4072, 0.4072, 0.4072, 1.0, 0.3763, 0.3763, 0.3763, 1.0, 1.0, 1.0, 1.0, 1.0, 1.0, 1.0, 1.0, 1.0, 0.4735, 0.4735, 0.4735, 1.0, 0.6514, 0.6514, 0.6514, 1.0, 1.0, 1.0, 1.0, 1.0, 1.0, 1.0, 1.0, 1.0, 0.4851, 0.4851, 0.4851, 1.0, 0.4072, 0.4072, 0.4072, 1.0, 1.0, 1.0, 1.0, 1.0, 1.0, 1.0, 1.0, 1.0, 0.3763, 0.3763, 0.3763, 1.0, 0.4735, 0.4735, 0.4735, 1.0, 1.0, 1.0, 1.0, 1.0, 1.0, 1.0, 1.0, 1.0, 0.3916, 0.3916, 0.3916, 1.0, 0.7529, 0.7529, 0.7529, 1.0, 0.3005, 0.3005, 0.3005, 1.0, 0.3278, 0.3278, 0.3278, 1.0, 0.6514, 0.6514, 0.6514, 1.0, 0.7913, 0.7913, 0.7913, 1.0, 0.2664, 0.2664, 0.2664, 1.0, 0.2582, 0.2582, 0.2582, 1.0, 0.7913, 0.7913, 0.7913, 1.0, 0.7991, 0.7991, 0.7991, 1.0, 0.2542, 0.2542, 0.2542, 1.0, 0.2705, 0.2705, 0.2705, 1.0, 0.8228, 0.8228, 0.8228, 1.0, 0.8228, 0.8228, 0.8228, 1.0, 0.2705, 0.2705, 0.2705, 1.0, 0.3005, 0.3005, 0.3005, 1.0, 0.7529, 0.7529, 0.7529, 1.0, 0.6514, 0.6514, 0.6514, 1.0, 0.3278, 0.3278, 0.3278, 1.0, 0.2664, 0.2664, 0.2664, 1.0, 0.7913, 0.7913, 0.7913, 1.0, 0.7913, 0.7913, 0.7913, 1.0, 0.2582, 0.2582, 0.2582, 1.0, 0.2542, 0.2542, 0.2542, 1.0, 0.7991, 0.7991, 0.7991, 1.0, 0.3278, 0.3278, 0.3278, 1.0, 1.0, 1.0, 1.0, 1.0, 1.0, 1.0, 1.0, 1.0, 0.2664, 0.2664, 0.2664, 1.0, 0.2582, 0.2582, 0.2582, 1.0, 1.0, 1.0, 1.0, 1.0, 1.0, 1.0, 1.0, 1.0, 0.2542, 0.2542, 0.2542, 1.0, 0.3005, 0.3005, 0.3005, 1.0, 1.0, 1.0, 1.0, 1.0, 1.0, 1.0, 1.0, 1.0, 0.3278, 0.3278, 0.3278, 1.0, 0.2664, 0.2664, 0.2664, 1.0, 1.0, 1.0, 1.0, 1.0, 1.0, 1.0, 1.0, 1.0, 0.2582, 0.2582, 0.2582, 1.0, 0.2542, 0.2542, 0.2542, 1.0, 1.0, 1.0, 1.0, 1.0, 1.0, 1.0, 1.0, 1.0, 0.2705, 0.2705, 0.2705, 1.0, 0.2705, 0.2705, 0.2705, 1.0, 1.0, 1.0, 1.0, 1.0, 1.0, 1.0, 1.0, 1.0, 0.3005, 0.3005, 0.3005, 1.0, 1.0, 1.0, 1.0, 1.0, 1.0, 1.0, 1.0, 1.0, 1.0, 1.0, 1.0, 1.0, 1.0, 1.0, 1.0, 1.0, 1.0, 1.0, 1.0, 1.0, 1.0, 1.0, 1.0, 1.0, 1.0, 1.0, 1.0, 1.0, 1.0, 1.0, 1.0, 1.0, 1.0, 1.0, 1.0, 1.0, 1.0, 1.0, 1.0, 1.0, 1.0, 1.0, 1.0, 1.0, 1.0, 1.0, 1.0, 1.0, 1.0, 1.0, 1.0, 1.0, 1.0, 1.0, 1.0, 1.0, 1.0, 1.0, 1.0, 1.0, 1.0, 1.0, 1.0, 1.0, 1.0, 1.0, 1.0, 1.0, 1.0, 1.0, 1.0, 1.0, 1.0, 1.0, 1.0, 1.0, 1.0, 1.0, 1.0, 1.0, 0.5271, 0.5271, 0.5271, 1.0, 1.0, 1.0, 1.0, 1.0, 1.0, 1.0, 1.0, 1.0, 0.4342, 0.4342, 0.4342, 1.0, 1.0, 1.0, 1.0, 1.0, 0.314, 0.314, 0.314, 1.0, 0.3515, 0.3515, 0.3515, 1.0, 1.0, 1.0, 1.0, 1.0, 1.0, 1.0, 1.0, 1.0, 0.3278, 0.3278, 0.3278, 1.0, 0.314, 0.314, 0.314, 1.0, 1.0, 1.0, 1.0, 1.0, 1.0, 1.0, 1.0, 1.0, 0.3515, 0.3515, 0.3515, 1.0, 0.4452, 0.4452, 0.4452, 1.0, 1.0, 1.0, 1.0, 1.0, 1.0, 1.0, 1.0, 1.0, 0.4452, 0.4452, 0.4452, 1.0, 0.4342, 0.4342, 0.4342, 1.0, 1.0, 1.0, 1.0, 1.0, 1.0, 1.0, 1.0, 1.0, 0.5271, 0.5271, 0.5271, 1.0, 0.3278, 0.3278, 0.3278, 1.0, 1.0, 1.0, 1.0, 1.0, 0.3515, 0.3515, 0.3515, 1.0, 0.4342, 0.4342, 0.4342, 1.0, 0.402, 0.402, 0.402, 1.0, 0.4452, 0.4452, 0.4452, 1.0, 0.4452, 0.4452, 0.4452, 1.0, 0.402, 0.402, 0.402, 1.0, 0.3325, 0.3325, 0.3325, 1.0, 0.4342, 0.4342, 0.4342, 1.0, 0.5271, 0.5271, 0.5271, 1.0, 0.402, 0.402, 0.402, 1.0, 0.3278, 0.3278, 0.3278, 1.0, 0.3278, 0.3278, 0.3278, 1.0, 0.314, 0.314, 0.314, 1.0, 0.402, 0.402, 0.402, 1.0, 0.4342, 0.4342, 0.4342, 1.0, 0.3515, 0.3515, 0.3515, 1.0, 0.4342, 0.4342, 0.4342, 1.0, 0.3325, 0.3325, 0.3325, 1.0, 0.402, 0.402, 0.402, 1.0, 0.5271, 0.5271, 0.5271, 1.0, 0.3278, 0.3278, 0.3278, 1.0, 0.3278, 0.3278, 0.3278, 1.0, 0.402, 0.402, 0.402, 1.0, 0.314, 0.314, 0.314, 1.0, 0.3325, 0.3325, 0.3325, 1.0, 0.01229, 0.01229, 0.01229, 1.0, 0.402, 0.402, 0.402, 1.0, 0.3278, 0.3278, 0.3278, 1.0, 0.01229, 0.01229, 0.01229, 1.0, 0.402, 0.402, 0.402, 1.0, 0.4342, 0.4342, 0.4342, 1.0, 0.01229, 0.01229, 0.01229, 1.0, 0.402, 0.402, 0.402, 1.0, 0.402, 0.402, 0.402, 1.0, 0.01229, 0.01229, 0.01229, 1.0, 0.3325, 0.3325, 0.3325, 1.0, 0.402, 0.402, 0.402, 1.0, 0.01229, 0.01229, 0.01229, 1.0, 0.3278, 0.3278, 0.3278, 1.0, 0.402, 0.402, 0.402, 1.0, 0.01229, 0.01229, 0.01229, 1.0, 0.4342, 0.4342, 0.4342, 1.0, 1.0, 1.0, 1.0, 1.0, 0.7913, 0.7913, 0.7913, 1.0, 0.7991, 0.7991, 0.7991, 1.0, 1.0, 1.0, 1.0, 1.0, 1.0, 1.0, 1.0, 1.0, 0.6514, 0.6514, 0.6514, 1.0, 0.7913, 0.7913, 0.7913, 1.0, 1.0, 1.0, 1.0, 1.0, 1.0, 1.0, 1.0, 1.0, 0.8228, 0.8228, 0.8228, 1.0, 0.7529, 0.7529, 0.7529, 1.0, 1.0, 1.0, 1.0, 1.0, 1.0, 1.0, 1.0, 1.0, 0.7991, 0.7991, 0.7991, 1.0, 0.8228, 0.8228, 0.8228, 1.0, 1.0, 1.0, 1.0, 1.0, 1.0, 1.0, 1.0, 1.0, 0.7913, 0.7913, 0.7913, 1.0, 0.7913, 0.7913, 0.7913, 1.0, 1.0, 1.0, 1.0, 1.0, 1.0, 1.0, 1.0, 1.0, 0.7529, 0.7529, 0.7529, 1.0, 0.6514, 0.6514, 0.6514, 1.0, 1.0, 1.0, 1.0, 1.0, 0.2159, 0.2159, 0.2159, 1.0, 1.0, 1.0, 1.0, 1.0, 1.0, 1.0, 1.0, 1.0, 0.2159, 0.2159, 0.2159, 1.0, 0.2159, 0.2159, 0.2159, 1.0, 1.0, 1.0, 1.0, 1.0, 1.0, 1.0, 1.0, 1.0, 0.2159, 0.2159, 0.2159, 1.0, 0.2159, 0.2159, 0.2159, 1.0, 1.0, 1.0, 1.0, 1.0, 1.0, 1.0, 1.0, 1.0, 0.2159, 0.2159, 0.2159, 1.0, 0.2159, 0.2159, 0.2159, 1.0, 1.0, 1.0, 1.0, 1.0, 1.0, 1.0, 1.0, 1.0, 0.2159, 0.2159, 0.2159, 1.0, 0.2159, 0.2159, 0.2159, 1.0, 1.0, 1.0, 1.0, 1.0, 1.0, 1.0, 1.0, 1.0, 0.2159, 0.2159, 0.2159, 1.0, 0.2159, 0.2159, 0.2159, 1.0, 1.0, 1.0, 1.0, 1.0, 1.0, 1.0, 1.0, 1.0, 0.2159, 0.2159, 0.2159, 1.0, 1.0, 1.0, 1.0, 1.0, 1.0, 1.0, 1.0, 1.0, 1.0, 1.0, 1.0, 1.0, 1.0, 1.0, 1.0, 1.0, 1.0, 1.0, 1.0, 1.0, 1.0, 1.0, 1.0, 1.0, 1.0, 1.0, 1.0, 1.0, 1.0, 1.0, 1.0, 1.0, 1.0, 1.0, 1.0, 1.0, 1.0, 1.0, 1.0, 1.0, 1.0, 1.0, 1.0, 1.0, 1.0, 1.0, 1.0, 1.0, 1.0, 1.0, 1.0, 1.0, 1.0, 1.0, 1.0, 1.0, 1.0, 1.0, 1.0, 1.0, 1.0, 1.0, 1.0, 1.0, 1.0, 1.0, 1.0, 1.0, 1.0, 1.0, 1.0, 1.0, 1.0, 1.0, 1.0, 1.0, 1.0, 1.0, 1.0, 1.0, 1.0, 1.0, 1.0, 1.0, 1.0, 1.0, 1.0, 1.0, 1.0, 1.0, 1.0, 1.0, 1.0, 1.0, 1.0, 1.0, 1.0, 1.0, 1.0, 1.0, 1.0, 1.0, 1.0, 1.0, 1.0, 1.0, 1.0, 1.0, 1.0, 1.0, 1.0, 1.0, 1.0, 1.0, 1.0, 1.0, 1.0, 1.0, 1.0, 1.0, 1.0, 1.0, 1.0, 1.0, 1.0, 1.0, 1.0, 1.0, 1.0, 1.0, 1.0, 1.0, 1.0, 1.0, 1.0, 1.0, 1.0, 1.0, 1.0, 1.0, 1.0, 1.0, 1.0, 1.0, 1.0, 1.0, 1.0, 1.0, 1.0, 1.0, 1.0, 1.0, 1.0, 1.0, 1.0, 1.0, 1.0, 1.0, 1.0, 1.0, 1.0, 1.0, 1.0, 1.0, 1.0, 1.0, 1.0, 1.0, 1.0, 1.0, 1.0, 1.0, 1.0, 1.0, 1.0, 1.0, 1.0, 1.0, 1.0, 1.0, 1.0, 1.0, 1.0, 1.0, 1.0, 1.0, 1.0, 1.0, 1.0, 1.0, 1.0, 1.0, 1.0, 1.0, 1.0, 1.0, 1.0, 1.0, 1.0, 1.0, 1.0, 1.0, 1.0, 1.0, 1.0, 1.0, 1.0, 1.0, 1.0, 1.0, 1.0, 1.0, 1.0, 1.0, 1.0, 1.0, 1.0, 1.0, 1.0, 1.0, 1.0, 1.0, 1.0, 1.0, 1.0, 1.0, 1.0, 1.0, 1.0, 1.0, 1.0, 1.0, 1.0, 1.0, 1.0, 1.0, 1.0, 1.0, 1.0, 1.0, 1.0, 1.0, 1.0, 1.0, 1.0, 1.0, 1.0, 1.0, 1.0, 1.0, 1.0, 1.0, 1.0, 1.0, 1.0, 1.0, 1.0, 1.0, 1.0, 1.0, 1.0, 1.0, 1.0, 1.0, 1.0, 1.0, 1.0, 1.0, 1.0, 1.0, 1.0, 1.0, 1.0, 1.0, 1.0, 1.0, 1.0, 1.0, 1.0, 1.0, 1.0, 1.0, 1.0, 1.0, 1.0, 1.0, 1.0, 1.0, 1.0, 1.0, 1.0, 1.0, 1.0, 1.0, 1.0, 1.0, 1.0, 1.0, 1.0, 1.0, 1.0, 1.0, 1.0, 1.0, 1.0, 1.0, 1.0, 1.0, 1.0, 1.0, 1.0, 1.0, 1.0, 1.0, 1.0, 1.0, 1.0, 1.0, 1.0, 1.0, 1.0, 1.0, 1.0, 1.0, 1.0, 1.0, 1.0, 1.0, 1.0, 1.0, 1.0, 1.0, 1.0, 1.0, 1.0, 1.0, 1.0, 1.0, 1.0, 1.0, 1.0, 1.0, 1.0, 1.0, 1.0, 1.0, 1.0, 1.0, 1.0, 1.0, 1.0, 1.0, 1.0, 1.0, 1.0, 1.0, 1.0, 1.0, 1.0, 1.0, 0.0648, 0.0648, 0.0648, 1.0, 0.0648, 0.0648, 0.0648, 1.0, 1.0, 1.0, 1.0, 1.0, 1.0, 1.0, 1.0, 1.0, 0.0648, 0.0648, 0.0648, 1.0, 0.0648, 0.0648, 0.0648, 1.0, 1.0, 1.0, 1.0, 1.0, 1.0, 1.0, 1.0, 1.0, 0.0648, 0.0648, 0.0648, 1.0, 0.0648, 0.0648, 0.0648, 1.0, 1.0, 1.0, 1.0, 1.0, 1.0, 1.0, 1.0, 1.0, 0.0648, 0.0648, 0.0648, 1.0, 0.0648, 0.0648, 0.0648, 1.0, 1.0, 1.0, 1.0, 1.0, 1.0, 1.0, 1.0, 1.0, 0.0648, 0.0648, 0.0648, 1.0, 0.0648, 0.0648, 0.0648, 1.0, 1.0, 1.0, 1.0, 1.0, 1.0, 1.0, 1.0, 1.0, 0.0648, 0.0648, 0.0648, 1.0, 0.0648, 0.0648, 0.0648, 1.0, 1.0, 1.0, 1.0, 1.0, 1.0, 1.0, 1.0, 1.0, 1.0, 1.0, 1.0, 1.0, 1.0, 1.0, 1.0, 1.0, 1.0, 1.0, 1.0, 1.0, 1.0, 1.0, 1.0, 1.0, 1.0, 1.0, 1.0, 1.0, 1.0, 1.0, 1.0, 1.0, 1.0, 1.0, 1.0, 1.0, 1.0, 1.0, 1.0, 1.0, 1.0, 1.0, 1.0, 1.0, 1.0, 1.0, 1.0, 1.0, 1.0, 1.0, 1.0, 1.0, 1.0, 1.0, 1.0, 1.0, 1.0, 1.0, 1.0, 1.0, 1.0, 1.0, 1.0, 1.0, 1.0, 1.0, 1.0, 1.0, 1.0, 1.0, 1.0, 1.0, 1.0, 1.0, 1.0, 1.0, 1.0, 1.0, 1.0, 1.0, 1.0, 1.0, 1.0, 1.0, 1.0, 1.0, 1.0, 1.0, 1.0, 1.0, 1.0, 1.0, 1.0, 1.0, 1.0, 1.0, 1.0, 1.0, 1.0, 1.0, 1.0, 1.0, 1.0, 1.0, 1.0, 1.0, 1.0, 1.0, 1.0, 1.0, 1.0, 1.0, 0.0648, 0.0648, 0.0648, 1.0, 0.0648, 0.0648, 0.0648, 1.0, 1.0, 1.0, 1.0, 1.0, 1.0, 1.0, 1.0, 1.0, 0.0648, 0.0648, 0.0648, 1.0, 0.06848, 0.06848, 0.06848, 1.0, 1.0, 1.0, 1.0, 1.0, 1.0, 1.0, 1.0, 1.0, 0.0648, 0.0648, 0.0648, 1.0, 0.0648, 0.0648, 0.0648, 1.0, 1.0, 1.0, 1.0, 1.0, 1.0, 1.0, 1.0, 1.0, 0.06848, 0.06848, 0.06848, 1.0, 0.0648, 0.0648, 0.0648, 1.0, 1.0, 1.0, 1.0, 1.0, 1.0, 1.0, 1.0, 1.0, 0.0648, 0.0648, 0.0648, 1.0, 0.0648, 0.0648, 0.0648, 1.0, 1.0, 1.0, 1.0, 1.0, 1.0, 1.0, 1.0, 1.0, 0.0648, 0.0648, 0.0648, 1.0, 0.0648, 0.0648, 0.0648, 1.0, 1.0, 1.0, 1.0, 1.0, 1.0, 1.0, 1.0, 1.0, 1.0, 1.0, 1.0, 1.0, 1.0, 1.0, 1.0, 1.0, 1.0, 1.0, 1.0, 1.0, 1.0, 1.0, 1.0, 1.0, 1.0, 1.0, 1.0, 1.0, 1.0, 1.0, 1.0, 1.0, 1.0, 1.0, 1.0, 1.0, 1.0, 1.0, 1.0, 1.0, 1.0, 1.0, 1.0, 1.0, 1.0, 1.0, 1.0, 1.0, 1.0, 1.0, 1.0, 1.0, 1.0, 1.0, 1.0, 1.0, 1.0, 1.0, 1.0, 1.0, 1.0, 1.0, 1.0, 1.0, 1.0, 1.0, 1.0, 1.0, 1.0, 1.0, 1.0, 1.0, 1.0, 1.0, 1.0, 1.0, 1.0, 1.0, 1.0, 1.0, 1.0, 1.0, 1.0, 1.0, 1.0, 1.0, 1.0, 1.0, 1.0, 1.0, 1.0, 1.0, 1.0, 1.0, 1.0, 1.0, 1.0, 1.0, 1.0, 1.0, 1.0, 1.0, 1.0, 1.0, 1.0, 1.0, 1.0, 1.0, 1.0, 1.0, 1.0, 1.0, 1.0, 1.0, 1.0, 1.0, 1.0, 1.0, 1.0, 1.0, 1.0, 1.0, 1.0, 1.0, 1.0, 1.0, 1.0, 1.0, 1.0, 1.0, 1.0, 1.0, 1.0, 1.0, 1.0, 1.0, 1.0, 1.0, 1.0, 1.0, 1.0, 1.0, 1.0, 1.0, 1.0, 1.0, 1.0, 1.0, 1.0, 1.0, 1.0, 1.0, 1.0, 1.0, 1.0, 1.0, 1.0, 1.0, 1.0, 1.0, 1.0, 1.0, 1.0, 1.0, 1.0, 1.0, 1.0, 1.0, 0.07819, 0.07819, 0.07819, 1.0, 0.5089, 0.5089, 0.5089, 1.0, 0.4851, 0.4851, 0.4851, 1.0, 0.04667, 0.04667, 0.04667, 1.0, 0.04667, 0.04667, 0.04667, 1.0, 0.4851, 0.4851, 0.4851, 1.0, 0.5271, 0.5271, 0.5271, 1.0, 0.06848, 0.06848, 0.06848, 1.0, 0.05286, 0.05286, 0.05286, 1.0, 0.6172, 0.6172, 0.6172, 1.0, 0.5776, 0.5776, 0.5776, 1.0, 0.06848, 0.06848, 0.06848, 1.0, 0.05781, 0.05781, 0.05781, 1.0, 0.5089, 0.5089, 0.5089, 1.0, 0.5089, 0.5089, 0.5089, 1.0, 0.07819, 0.07819, 0.07819, 1.0, 0.06848, 0.06848, 0.06848, 1.0, 0.5271, 0.5271, 0.5271, 1.0, 0.624, 0.624, 0.624, 1.0, 0.05286, 0.05286, 0.05286, 1.0, 0.06848, 0.06848, 0.06848, 1.0, 0.5776, 0.5776, 0.5776, 1.0, 0.5089, 0.5089, 0.5089, 1.0, 0.05781, 0.05781, 0.05781, 1.0, 0.4851, 0.4851, 0.4851, 1.0, 0.7913, 0.7913, 0.7913, 1.0, 0.8469, 0.8469, 0.8469, 1.0, 0.5271, 0.5271, 0.5271, 1.0, 0.6172, 0.6172, 0.6172, 1.0, 0.7913, 0.7913, 0.7913, 1.0, 0.7991, 0.7991, 0.7991, 1.0, 0.5776, 0.5776, 0.5776, 1.0, 0.5089, 0.5089, 0.5089, 1.0, 0.807, 0.807, 0.807, 1.0, 0.7913, 0.7913, 0.7913, 1.0, 0.5089, 0.5089, 0.5089, 1.0, 0.5271, 0.5271, 0.5271, 1.0, 0.8469, 0.8469, 0.8469, 1.0, 0.7913, 0.7913, 0.7913, 1.0, 0.624, 0.624, 0.624, 1.0, 0.5776, 0.5776, 0.5776, 1.0, 0.7991, 0.7991, 0.7991, 1.0, 0.807, 0.807, 0.807, 1.0, 0.5089, 0.5089, 0.5089, 1.0, 0.5089, 0.5089, 0.5089, 1.0, 0.7913, 0.7913, 0.7913, 1.0, 0.7913, 0.7913, 0.7913, 1.0, 0.4851, 0.4851, 0.4851, 1.0, 1.0, 1.0, 1.0, 1.0, 1.0, 1.0, 1.0, 1.0, 1.0, 1.0, 1.0, 1.0, 1.0, 1.0, 1.0, 1.0, 1.0, 1.0, 1.0, 1.0, 1.0, 1.0, 1.0, 1.0, 1.0, 1.0, 1.0, 1.0, 1.0, 1.0, 1.0, 1.0, 1.0, 1.0, 1.0, 1.0, 1.0, 1.0, 1.0, 1.0, 1.0, 1.0, 1.0, 1.0, 1.0, 1.0, 1.0, 1.0, 1.0, 1.0, 1.0, 1.0, 1.0, 1.0, 1.0, 1.0, 1.0, 1.0, 1.0, 1.0, 1.0, 1.0, 1.0, 1.0, 1.0, 1.0, 1.0, 1.0, 1.0, 1.0, 1.0, 1.0, 1.0, 1.0, 1.0, 1.0, 1.0, 1.0, 1.0, 1.0, 1.0, 1.0, 1.0, 1.0, 0.7913, 0.7913, 0.7913, 1.0, 0.7913, 0.7913, 0.7913, 1.0, 1.0, 1.0, 1.0, 1.0, 1.0, 1.0, 1.0, 1.0, 0.7991, 0.7991, 0.7991, 1.0, 0.8148, 0.8148, 0.8148, 1.0, 1.0, 1.0, 1.0, 1.0, 1.0, 1.0, 1.0, 1.0, 0.8148, 0.8148, 0.8148, 1.0, 0.7913, 0.7913, 0.7913, 1.0, 1.0, 1.0, 1.0, 1.0, 1.0, 1.0, 1.0, 1.0, 0.8632, 0.8632, 0.8632, 1.0, 0.7913, 0.7913, 0.7913, 1.0, 1.0, 1.0, 1.0, 1.0, 1.0, 1.0, 1.0, 1.0, 0.7913, 0.7913, 0.7913, 1.0, 0.7991, 0.7991, 0.7991, 1.0, 1.0, 1.0, 1.0, 1.0, 1.0, 1.0, 1.0, 1.0, 0.7913, 0.7913, 0.7913, 1.0, 0.8632, 0.8632, 0.8632, 1.0, 1.0, 1.0, 1.0, 1.0, 0.7913, 0.7913, 0.7913, 1.0, 0.117, 0.117, 0.117, 1.0, 0.1144, 0.1144, 0.1144, 1.0, 0.7991, 0.7991, 0.7991, 1.0, 0.7913, 0.7913, 0.7913, 1.0, 0.2122, 0.2122, 0.2122, 1.0, 0.1878, 0.1878, 0.1878, 1.0, 0.8632, 0.8632, 0.8632, 1.0, 0.7913, 0.7913, 0.7913, 1.0, 0.1095, 0.1095, 0.1095, 1.0, 0.117, 0.117, 0.117, 1.0, 0.7913, 0.7913, 0.7913, 1.0, 0.7991, 0.7991, 0.7991, 1.0, 0.1144, 0.1144, 0.1144, 1.0, 0.3005, 0.3005, 0.3005, 1.0, 0.8148, 0.8148, 0.8148, 1.0, 0.8148, 0.8148, 0.8148, 1.0, 0.3005, 0.3005, 0.3005, 1.0, 0.2122, 0.2122, 0.2122, 1.0, 0.7913, 0.7913, 0.7913, 1.0, 0.8632, 0.8632, 0.8632, 1.0, 0.1878, 0.1878, 0.1878, 1.0, 0.1095, 0.1095, 0.1095, 1.0, 0.7913, 0.7913, 0.7913, 1.0, 0.1144, 0.1144, 0.1144, 1.0, 0.5711, 0.5711, 0.5711, 1.0, 0.624, 0.624, 0.624, 1.0, 0.3005, 0.3005, 0.3005, 1.0, 0.3005, 0.3005, 0.3005, 1.0, 0.624, 0.624, 0.624, 1.0, 0.5395, 0.5395, 0.5395, 1.0, 0.2122, 0.2122, 0.2122, 1.0, 0.1878, 0.1878, 0.1878, 1.0, 1.0, 1.0, 1.0, 1.0, 1.0, 1.0, 1.0, 1.0, 0.1095, 0.1095, 0.1095, 1.0, 0.117, 0.117, 0.117, 1.0, 0.5906, 0.5906, 0.5906, 1.0, 0.5711, 0.5711, 0.5711, 1.0, 0.1144, 0.1144, 0.1144, 1.0, 0.2122, 0.2122, 0.2122, 1.0, 0.5395, 0.5395, 0.5395, 1.0, 1.0, 1.0, 1.0, 1.0, 0.1878, 0.1878, 0.1878, 1.0, 0.1095, 0.1095, 0.1095, 1.0, 1.0, 1.0, 1.0, 1.0, 0.5906, 0.5906, 0.5906, 1.0, 0.117, 0.117, 0.117, 1.0, 0.624, 0.624, 0.624, 1.0, 0.5711, 0.5711, 0.5711, 1.0, 1.0, 1.0, 1.0, 1.0, 1.0, 1.0, 1.0, 1.0, 0.5395, 0.5395, 0.5395, 1.0, 1.0, 1.0, 1.0, 1.0, 1.0, 1.0, 1.0, 1.0, 1.0, 1.0, 1.0, 1.0, 1.0, 1.0, 1.0, 1.0, 0.5711, 0.5711, 0.5711, 1.0, 0.5906, 0.5906, 0.5906, 1.0, 1.0, 1.0, 1.0, 1.0, 0.5395, 0.5395, 0.5395, 1.0, 0.624, 0.624, 0.624, 1.0, 1.0, 1.0, 1.0, 1.0, 0.5906, 0.5906, 0.5906, 1.0, 1.0, 1.0, 1.0, 1.0, 1.0, 1.0, 1.0, 1.0, 0.807, 0.807, 0.807, 1.0, 1.0, 1.0, 1.0, 1.0, 1.0, 1.0, 1.0, 1.0, 0.7913, 0.7913, 0.7913, 1.0, 0.7913, 0.7913, 0.7913, 1.0, 1.0, 1.0, 1.0, 1.0, 1.0, 1.0, 1.0, 1.0, 0.7991, 0.7991, 0.7991, 1.0, 0.7913, 0.7913, 0.7913, 1.0, 1.0, 1.0, 1.0, 1.0, 1.0, 1.0, 1.0, 1.0, 0.8469, 0.8469, 0.8469, 1.0, 0.7913, 0.7913, 0.7913, 1.0, 1.0, 1.0, 1.0, 1.0, 1.0, 1.0, 1.0, 1.0, 0.7913, 0.7913, 0.7913, 1.0, 0.7991, 0.7991, 0.7991, 1.0, 1.0, 1.0, 1.0, 1.0, 1.0, 1.0, 1.0, 1.0, 0.807, 0.807, 0.807, 1.0, 0.8469, 0.8469, 0.8469, 1.0, 1.0, 1.0, 1.0, 1.0, 1.0, 1.0, 1.0, 1.0, 0.7913, 0.7913, 0.7913, 1.0, 1.0, 1.0, 1.0, 1.0, 1.0, 1.0, 1.0, 1.0, 1.0, 1.0, 1.0, 1.0, 1.0, 1.0, 1.0, 1.0, 0.0648, 0.0648, 0.0648, 1.0, 0.06848, 0.06848, 0.06848, 1.0, 1.0, 1.0, 1.0, 1.0, 0.0648, 0.0648, 0.0648, 1.0, 0.0648, 0.0648, 0.0648, 1.0, 1.0, 1.0, 1.0, 1.0, 0.06848, 0.06848, 0.06848, 1.0, 0.0648, 0.0648, 0.0648, 1.0, 1.0, 1.0, 1.0, 1.0, 0.0648, 0.0648, 0.0648, 1.0, 0.0648, 0.0648, 0.0648, 1.0, 1.0, 1.0, 1.0, 1.0, 0.0648, 0.0648, 0.0648, 1.0, 0.0648, 0.0648, 0.0648, 1.0, 1.0, 1.0, 1.0, 1.0, 0.0648, 0.0648, 0.0648, 1.0, 0.0648, 0.0648, 0.0648, 1.0, 1.0, 1.0, 1.0, 1.0, 0.0331, 0.0331, 0.0331, 1.0, 0.0331, 0.0331, 0.0331, 1.0, 0.0648, 0.0648, 0.0648, 1.0, 0.0648, 0.0648, 0.0648, 1.0, 0.0331, 0.0331, 0.0331, 1.0, 0.0331, 0.0331, 0.0331, 1.0, 0.0648, 0.0648, 0.0648, 1.0, 0.0648, 0.0648, 0.0648, 1.0, 0.0331, 0.0331, 0.0331, 1.0, 0.0331, 0.0331, 0.0331, 1.0, 0.0648, 0.0648, 0.0648, 1.0, 0.0648, 0.0648, 0.0648, 1.0, 0.0331, 0.0331, 0.0331, 1.0, 0.0331, 0.0331, 0.0331, 1.0, 0.0648, 0.0648, 0.0648, 1.0, 0.0648, 0.0648, 0.0648, 1.0, 0.0331, 0.0331, 0.0331, 1.0, 0.0331, 0.0331, 0.0331, 1.0, 0.0648, 0.0648, 0.0648, 1.0, 0.0648, 0.0648, 0.0648, 1.0, 0.0331, 0.0331, 0.0331, 1.0, 0.0331, 0.0331, 0.0331, 1.0, 0.0648, 0.0648, 0.0648, 1.0, 0.0648, 0.0648, 0.0648, 1.0, 1.0, 1.0, 1.0, 1.0, 1.0, 1.0, 1.0, 1.0, 1.0, 1.0, 1.0, 1.0, 1.0, 1.0, 1.0, 1.0, 1.0, 1.0, 1.0, 1.0, 1.0, 1.0, 1.0, 1.0, 1.0, 1.0, 1.0, 1.0, 1.0, 1.0, 1.0, 1.0, 1.0, 1.0, 1.0, 1.0, 1.0, 1.0, 1.0, 1.0, 1.0, 1.0, 1.0, 1.0, 1.0, 1.0, 1.0, 1.0, 1.0, 1.0, 1.0, 1.0, 1.0, 1.0, 1.0, 1.0, 1.0, 1.0, 1.0, 1.0, 1.0, 1.0, 1.0, 1.0, 1.0, 1.0, 1.0, 1.0, 1.0, 1.0, 1.0, 1.0, 1.0, 1.0, 1.0, 1.0, 1.0, 1.0, 1.0, 1.0, 1.0, 1.0, 1.0, 1.0, 1.0, 1.0, 1.0, 1.0, 1.0, 1.0, 1.0, 1.0, 1.0, 1.0, 1.0, 1.0, 1.0, 1.0, 1.0, 1.0, 1.0, 1.0, 1.0, 1.0, 1.0, 1.0, 1.0, 1.0, 1.0, 1.0, 1.0, 1.0, 1.0, 1.0, 1.0, 1.0, 1.0, 1.0, 1.0, 1.0, 1.0, 1.0, 1.0, 1.0, 1.0, 1.0, 1.0, 1.0, 1.0, 1.0, 1.0, 1.0, 1.0, 1.0, 1.0, 1.0, 1.0, 1.0, 1.0, 1.0, 1.0, 1.0, 1.0, 1.0, 1.0, 1.0, 1.0, 1.0, 1.0, 1.0, 1.0, 1.0, 1.0, 1.0, 1.0, 1.0, 1.0, 1.0, 1.0, 1.0, 1.0, 1.0, 1.0, 1.0, 1.0, 1.0, 1.0, 1.0, 1.0, 1.0, 1.0, 1.0, 1.0, 1.0, 1.0, 1.0, 1.0, 1.0, 1.0, 1.0, 1.0, 1.0, 1.0, 1.0, 1.0, 1.0, 1.0, 1.0, 1.0, 1.0, 1.0, 1.0, 1.0, 1.0, 1.0, 1.0, 1.0, 1.0, 1.0, 1.0, 0.1095, 0.1095, 0.1095, 1.0, 0.1022, 0.1022, 0.1022, 1.0, 1.0, 1.0, 1.0, 1.0, 1.0, 1.0, 1.0, 1.0, 0.0999, 0.0999, 0.0999, 1.0, 0.0999, 0.0999, 0.0999, 1.0, 1.0, 1.0, 1.0, 1.0, 1.0, 1.0, 1.0, 1.0, 0.0999, 0.0999, 0.0999, 1.0, 0.1095, 0.1095, 0.1095, 1.0, 1.0, 1.0, 1.0, 1.0, 1.0, 1.0, 1.0, 1.0, 0.0999, 0.0999, 0.0999, 1.0, 0.0999, 0.0999, 0.0999, 1.0, 1.0, 1.0, 1.0, 1.0, 1.0, 1.0, 1.0, 1.0, 0.1022, 0.1022, 0.1022, 1.0, 0.0999, 0.0999, 0.0999, 1.0, 1.0, 1.0, 1.0, 1.0, 1.0, 1.0, 1.0, 1.0, 0.0999, 0.0999, 0.0999, 1.0, 0.0999, 0.0999, 0.0999, 1.0, 0.0999, 0.0999, 0.0999, 1.0, 0.0999, 0.0999, 0.0999, 1.0, 1.0, 1.0, 1.0, 1.0, 0.1095, 0.1095, 0.1095, 1.0, 0.0999, 0.0999, 0.0999, 1.0, 1.0, 1.0, 1.0, 1.0, 0.0999, 0.0999, 0.0999, 1.0, 0.0999, 0.0999, 0.0999, 1.0, 1.0, 1.0, 1.0, 1.0, 0.1022, 0.1022, 0.1022, 1.0, 0.1095, 0.1095, 0.1095, 1.0, 1.0, 1.0, 1.0, 1.0, 0.0999, 0.0999, 0.0999, 1.0, 0.0999, 0.0999, 0.0999, 1.0, 1.0, 1.0, 1.0, 1.0, 0.0999, 0.0999, 0.0999, 1.0, 0.1022, 0.1022, 0.1022, 1.0, 1.0, 1.0, 1.0, 1.0, 0.0865, 0.0865, 0.0865, 1.0, 0.1651, 0.1651, 0.1651, 1.0, 1.0, 1.0, 1.0, 1.0, 1.0, 1.0, 1.0, 1.0, 0.1651, 0.1651, 0.1651, 1.0, 0.1714, 0.1714, 0.1714, 1.0, 1.0, 1.0, 1.0, 1.0, 1.0, 1.0, 1.0, 1.0, 0.0865, 0.0865, 0.0865, 1.0, 0.0865, 0.0865, 0.0865, 1.0, 1.0, 1.0, 1.0, 1.0, 1.0, 1.0, 1.0, 1.0, 0.0865, 0.0865, 0.0865, 1.0, 0.0865, 0.0865, 0.0865, 1.0, 1.0, 1.0, 1.0, 1.0, 1.0, 1.0, 1.0, 1.0, 0.1714, 0.1714, 0.1714, 1.0, 0.0999, 0.0999, 0.0999, 1.0, 1.0, 1.0, 1.0, 1.0, 1.0, 1.0, 1.0, 1.0, 0.0999, 0.0999, 0.0999, 1.0, 0.0865, 0.0865, 0.0865, 1.0, 1.0, 1.0, 1.0, 1.0, 1.0, 1.0, 1.0, 1.0, 0.0865, 0.0865, 0.0865, 1.0, 0.0999, 0.0999, 0.0999, 1.0, 0.0331, 0.0331, 0.0331, 1.0, 0.1714, 0.1714, 0.1714, 1.0, 0.1651, 0.1651, 0.1651, 1.0, 0.0331, 0.0331, 0.0331, 1.0, 1.0, 1.0, 1.0, 1.0, 0.0865, 0.0865, 0.0865, 1.0, 0.0331, 0.0331, 0.0331, 1.0, 0.0999, 0.0999, 0.0999, 1.0, 0.1714, 0.1714, 0.1714, 1.0, 0.0331, 0.0331, 0.0331, 1.0, 0.1651, 0.1651, 0.1651, 1.0, 1.0, 1.0, 1.0, 1.0, 0.0331, 0.0331, 0.0331, 1.0, 0.0865, 0.0865, 0.0865, 1.0, 0.0865, 0.0865, 0.0865, 1.0, 0.0331, 0.0331, 0.0331, 1.0, 1.0, 1.0, 1.0, 1.0, 1.0, 1.0, 1.0, 1.0, 1.0, 1.0, 1.0, 1.0, 1.0, 1.0, 1.0, 1.0, 1.0, 1.0, 1.0, 1.0, 1.0, 1.0, 1.0, 1.0, 1.0, 1.0, 1.0, 1.0, 1.0, 1.0, 1.0, 1.0, 1.0, 1.0, 1.0, 1.0, 1.0, 1.0, 1.0, 1.0, 1.0, 1.0, 1.0, 1.0, 1.0, 1.0, 1.0, 1.0, 1.0, 1.0, 1.0, 1.0, 1.0, 1.0, 1.0, 1.0, 1.0, 1.0, 1.0, 1.0, 1.0, 1.0, 1.0, 1.0, 1.0, 1.0, 1.0, 1.0, 1.0, 1.0, 1.0, 1.0, 1.0, 1.0, 1.0, 1.0, 1.0, 1.0, 1.0, 1.0, 1.0, 1.0, 1.0, 1.0, 1.0, 1.0, 1.0, 1.0, 1.0, 1.0, 1.0, 1.0, 1.0, 1.0, 1.0, 1.0, 1.0, 1.0, 1.0, 1.0, 1.0, 1.0, 1.0, 1.0, 1.0, 1.0, 1.0, 1.0, 1.0, 1.0, 1.0, 1.0, 1.0, 1.0, 1.0, 1.0, 1.0, 1.0, 1.0, 1.0, 1.0, 1.0, 1.0, 1.0, 1.0, 1.0, 1.0, 1.0, 1.0, 1.0, 1.0, 1.0, 1.0, 1.0, 1.0, 1.0, 1.0, 1.0, 1.0, 1.0, 1.0, 1.0, 1.0, 1.0, 1.0, 1.0, 1.0, 1.0, 1.0, 1.0, 1.0, 1.0, 1.0, 1.0, 1.0, 1.0, 1.0, 1.0, 1.0, 1.0])
me_circle.materials.append(mat_tikipots)
me_circle.use_remesh_preserve_volume = False
me_circle.use_remesh_preserve_attributes = False
me_circle.use_mirror_vertex_groups = False
me_circle.use_paint_bone_selection = False
me_circle.use_paint_mask = True
me_circle.update()

# ---- objects
ob_pots = bpy.data.objects.new('pots', me_circle)

# ---- transforms, parenting, visibility, modifiers, constraints
ob_pots.location = (0.0, 0.0, 0.0)
ob_pots.scale = (0.08508, 0.08508, 0.08508)
ob_pots.lineart.crease_threshold = 0.0
_m = ob_pots.modifiers.new('EdgeSplit', 'EDGE_SPLIT')
_m.use_edge_angle = False

# ---- collection membership
col_collection_1.objects.link(ob_pots)

# ---- scene / render settings (as saved in the file)
scene.frame_start = 1; scene.frame_end = 250; scene.frame_set(1)
scene.render.engine = 'BLENDER_EEVEE_NEXT'
scene.render.resolution_percentage = 50
scene.render.dither_intensity = 0.0
scene.cycles.use_denoising = False
scene.cycles.samples = 128
scene.cycles.sampling_pattern = 'TABULATED_SOBOL'
scene.cycles.use_adaptive_sampling = False
scene.cycles.use_light_tree = False
scene.cycles.blur_glossy = 0.0
scene.cycles.sample_clamp_indirect = 0.0
scene.view_settings.view_transform = 'Standard'
bpy.context.view_layer.update()

# ---- added for rendering (the .blend has no active camera and no usable light): camera, sun
cam_auto = bpy.data.cameras.new('AutoCamera')
cam_auto.lens = 50.0
cam_auto.sensor_width = 36.0
cam_auto.clip_end = 1000.0
ob_auto_camera = bpy.data.objects.new('AutoCamera', cam_auto)
scene.collection.objects.link(ob_auto_camera)
ob_auto_camera.location = (0.973646, -1.29278, 1.10067)
ob_auto_camera.rotation_euler = (1.09748, -7.21219e-08, 0.694738)
scene.camera = ob_auto_camera
light_auto_sun = bpy.data.lights.new('AutoSun', 'SUN')
light_auto_sun.energy = 3.0
light_auto_sun.angle = 0.0523599
ob_auto_sun = bpy.data.objects.new('AutoSun', light_auto_sun)
scene.collection.objects.link(ob_auto_sun)
ob_auto_sun.rotation_euler = (0.872665, 0.174533, 0.523599)
bpy.context.view_layer.update()
